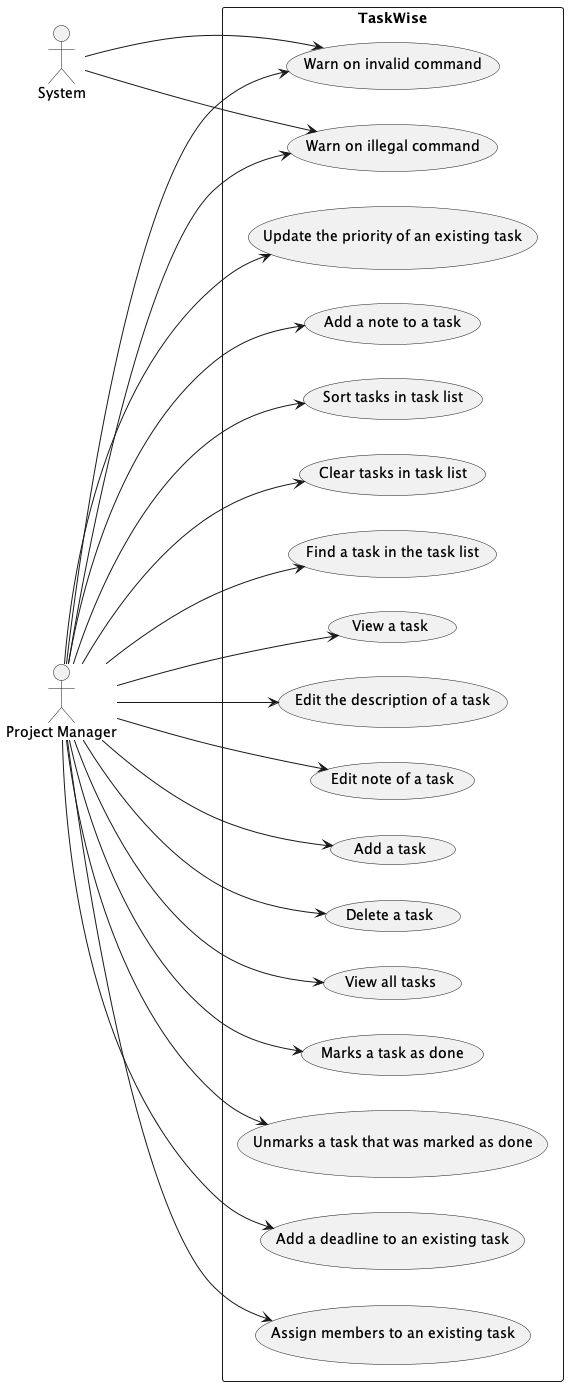

The diagram above was rendered by PlantUML. Its source (embedded in the PNG):
@startuml
left to right direction

:System: as System
:Project Manager: as User

rectangle TaskWise {
    usecase "Add a task" as UC01
    usecase "Delete a task" as UC02
    usecase "View all tasks" as UC03
    usecase "Marks a task as done" as UC04
    usecase "Unmarks a task that was marked as done" as UC05
    usecase "Warn on invalid command" as UC06
    usecase "Warn on illegal command" as UC07
    usecase "Add a deadline to an existing task" as UC08
    usecase "Assign members to an existing task" as UC09
    usecase "Update the priority of an existing task" as UC10
    usecase "Add a note to a task" as UC11
    usecase "Sort tasks in task list" as UC12
    usecase "Clear tasks in task list" as UC13
    usecase "Find a task in the task list" as UC14
    usecase "View a task" as UC15
    usecase "Edit the description of a task" as UC16
    usecase "Edit note of a task" as UC17
}

User ---> UC01
User ---> UC02
User ---> UC03
User ---> UC04
User ---> UC05
User ---> UC06
User ---> UC07
User ---> UC08
User ---> UC09
User ---> UC10
User ---> UC11
User ---> UC12
User ---> UC13
User ---> UC14
User ---> UC15
User ---> UC16
User ---> UC17

System ---> UC06
System ---> UC07
@enduml